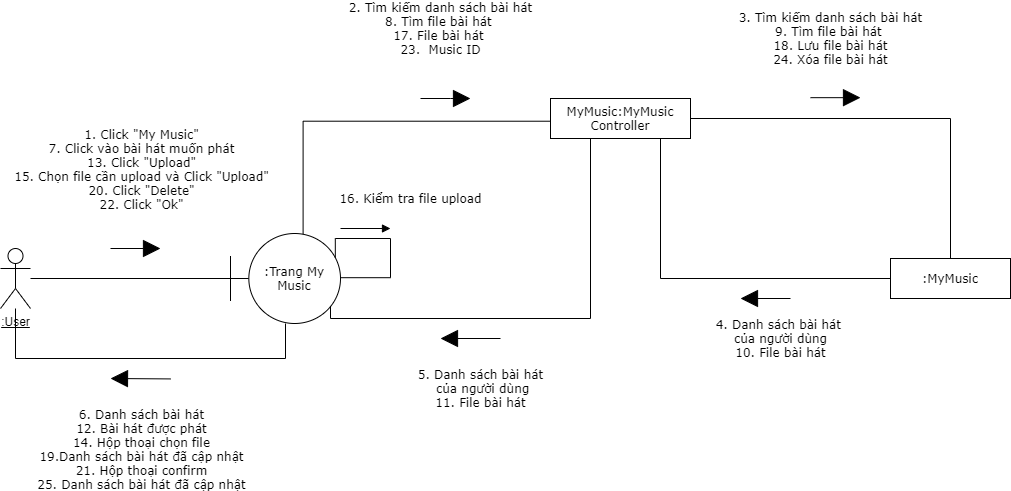

The diagram above was exported from draw.io. Its source (the exported page's mxGraphModel, read from the mxfile embedded in the PNG):
<mxGraphModel dx="1323" dy="626" grid="1" gridSize="10" guides="1" tooltips="1" connect="1" arrows="1" fold="1" page="1" pageScale="1" pageWidth="827" pageHeight="1169" math="0" shadow="0">
  <root>
    <mxCell id="0" />
    <mxCell id="1" parent="0" />
    <mxCell id="1LDzJPE0IrKOHvBTSF5T-1" style="endArrow=none;html=1;fontSize=12;" parent="1" source="1LDzJPE0IrKOHvBTSF5T-2" target="1LDzJPE0IrKOHvBTSF5T-8" edge="1">
      <mxGeometry relative="1" as="geometry" />
    </mxCell>
    <mxCell id="1LDzJPE0IrKOHvBTSF5T-2" value="&lt;u style=&quot;font-size: 12px;&quot;&gt;:User&lt;/u&gt;" style="shape=umlActor;verticalLabelPosition=bottom;verticalAlign=top;html=1;fontSize=12;" parent="1" vertex="1">
      <mxGeometry x="10" y="330" width="30" height="60" as="geometry" />
    </mxCell>
    <mxCell id="1LDzJPE0IrKOHvBTSF5T-3" style="edgeStyle=orthogonalEdgeStyle;rounded=0;orthogonalLoop=1;jettySize=auto;html=1;endArrow=none;endFill=0;fontSize=12;" parent="1" source="1LDzJPE0IrKOHvBTSF5T-5" target="1LDzJPE0IrKOHvBTSF5T-10" edge="1">
      <mxGeometry relative="1" as="geometry" />
    </mxCell>
    <mxCell id="1LDzJPE0IrKOHvBTSF5T-4" style="edgeStyle=orthogonalEdgeStyle;rounded=0;orthogonalLoop=1;jettySize=auto;html=1;entryX=0.882;entryY=0.836;entryDx=0;entryDy=0;endArrow=none;endFill=0;fontSize=12;entryPerimeter=0;" parent="1" source="1LDzJPE0IrKOHvBTSF5T-5" target="1LDzJPE0IrKOHvBTSF5T-8" edge="1">
      <mxGeometry relative="1" as="geometry">
        <Array as="points">
          <mxPoint x="600" y="400" />
          <mxPoint x="340" y="400" />
          <mxPoint x="340" y="383" />
          <mxPoint x="337" y="383" />
        </Array>
      </mxGeometry>
    </mxCell>
    <mxCell id="1LDzJPE0IrKOHvBTSF5T-5" value="&lt;span style=&quot;font-family: verdana; font-size: 12px;&quot;&gt;MyMusic:MyMusic&lt;br style=&quot;font-size: 12px;&quot;&gt;Controller&lt;/span&gt;" style="rounded=0;whiteSpace=wrap;html=1;fontSize=12;" parent="1" vertex="1">
      <mxGeometry x="560" y="180" width="140" height="40" as="geometry" />
    </mxCell>
    <mxCell id="1LDzJPE0IrKOHvBTSF5T-6" style="edgeStyle=orthogonalEdgeStyle;rounded=0;orthogonalLoop=1;jettySize=auto;html=1;entryX=0.001;entryY=0.568;entryDx=0;entryDy=0;entryPerimeter=0;endArrow=none;endFill=0;fontSize=12;exitX=0.66;exitY=0.022;exitDx=0;exitDy=0;exitPerimeter=0;" parent="1" source="1LDzJPE0IrKOHvBTSF5T-8" target="1LDzJPE0IrKOHvBTSF5T-5" edge="1">
      <mxGeometry relative="1" as="geometry">
        <Array as="points">
          <mxPoint x="313" y="203" />
        </Array>
      </mxGeometry>
    </mxCell>
    <mxCell id="1LDzJPE0IrKOHvBTSF5T-7" style="edgeStyle=orthogonalEdgeStyle;rounded=0;orthogonalLoop=1;jettySize=auto;html=1;endArrow=none;endFill=0;fontSize=12;" parent="1" source="1LDzJPE0IrKOHvBTSF5T-8" target="1LDzJPE0IrKOHvBTSF5T-2" edge="1">
      <mxGeometry relative="1" as="geometry">
        <Array as="points">
          <mxPoint x="295" y="440" />
          <mxPoint x="25" y="440" />
        </Array>
      </mxGeometry>
    </mxCell>
    <mxCell id="1LDzJPE0IrKOHvBTSF5T-8" value="&lt;span style=&quot;font-family: verdana; font-size: 12px;&quot;&gt;:Trang My Music&lt;/span&gt;" style="shape=umlBoundary;whiteSpace=wrap;html=1;fontSize=12;" parent="1" vertex="1">
      <mxGeometry x="240" y="315" width="110" height="90" as="geometry" />
    </mxCell>
    <mxCell id="1LDzJPE0IrKOHvBTSF5T-9" style="edgeStyle=orthogonalEdgeStyle;rounded=0;orthogonalLoop=1;jettySize=auto;html=1;endArrow=none;endFill=0;fontSize=12;" parent="1" source="1LDzJPE0IrKOHvBTSF5T-10" edge="1">
      <mxGeometry relative="1" as="geometry">
        <mxPoint x="670" y="230" as="targetPoint" />
        <Array as="points">
          <mxPoint x="670" y="360" />
          <mxPoint x="670" y="220" />
        </Array>
      </mxGeometry>
    </mxCell>
    <mxCell id="1LDzJPE0IrKOHvBTSF5T-10" value="&lt;span style=&quot;font-family: verdana; font-size: 12px;&quot;&gt;:MyMusic&lt;/span&gt;" style="rounded=0;whiteSpace=wrap;html=1;fontSize=12;" parent="1" vertex="1">
      <mxGeometry x="900" y="340" width="120" height="40" as="geometry" />
    </mxCell>
    <mxCell id="1LDzJPE0IrKOHvBTSF5T-11" value="" style="endArrow=block;html=1;fontSize=12;endFill=1;endSize=15;" parent="1" edge="1">
      <mxGeometry width="50" height="50" relative="1" as="geometry">
        <mxPoint x="120" y="330" as="sourcePoint" />
        <mxPoint x="170" y="330" as="targetPoint" />
      </mxGeometry>
    </mxCell>
    <mxCell id="1LDzJPE0IrKOHvBTSF5T-12" value="&lt;span style=&quot;font-family: verdana; font-size: 12px;&quot;&gt;1. Click &quot;My Music&quot;&lt;br style=&quot;font-size: 12px;&quot;&gt;&lt;/span&gt;&lt;span style=&quot;font-family: verdana; font-size: 12px;&quot;&gt;7. Click vào bài hát muốn phát&lt;br style=&quot;font-size: 12px;&quot;&gt;&lt;/span&gt;&lt;span style=&quot;font-family: verdana; font-size: 12px;&quot;&gt;13. Click &quot;Upload&quot;&lt;br style=&quot;font-size: 12px;&quot;&gt;&lt;/span&gt;&lt;span style=&quot;font-family: verdana; font-size: 12px;&quot;&gt;15. Chọn file cần upload&amp;nbsp;&lt;/span&gt;&lt;span style=&quot;font-family: verdana; font-size: 12px;&quot;&gt;và Click &quot;Upload&quot;&lt;br style=&quot;font-size: 12px;&quot;&gt;&lt;/span&gt;&lt;span style=&quot;font-family: verdana; font-size: 12px;&quot;&gt;20. Click &quot;Delete&quot;&lt;br style=&quot;font-size: 12px;&quot;&gt;&lt;/span&gt;&lt;span style=&quot;font-family: verdana; font-size: 12px;&quot;&gt;22. Click &quot;Ok&quot;&lt;/span&gt;&lt;span style=&quot;font-family: verdana; font-size: 12px;&quot;&gt;&lt;br style=&quot;font-size: 12px;&quot;&gt;&lt;/span&gt;" style="edgeLabel;html=1;align=center;verticalAlign=middle;resizable=0;points=[];fontSize=12;" parent="1LDzJPE0IrKOHvBTSF5T-11" vertex="1" connectable="0">
      <mxGeometry x="-0.42" y="-1" relative="1" as="geometry">
        <mxPoint x="15.829999999999998" y="-81" as="offset" />
      </mxGeometry>
    </mxCell>
    <mxCell id="1LDzJPE0IrKOHvBTSF5T-13" value="&lt;span style=&quot;font-family: verdana; font-size: 12px;&quot;&gt;3. Tìm kiếm danh sách bài hát&lt;br style=&quot;font-size: 12px;&quot;&gt;&lt;/span&gt;&lt;span style=&quot;font-family: verdana; font-size: 12px;&quot;&gt;9. Tìm file bài hát&amp;nbsp;&lt;br style=&quot;font-size: 12px;&quot;&gt;&lt;/span&gt;&lt;span style=&quot;font-family: verdana; font-size: 12px;&quot;&gt;18. Lưu file bài hát&lt;br style=&quot;font-size: 12px;&quot;&gt;&lt;/span&gt;&lt;span style=&quot;font-family: verdana; font-size: 12px;&quot;&gt;24. Xóa file bài hát&lt;/span&gt;&lt;span style=&quot;font-family: verdana; font-size: 12px;&quot;&gt;&lt;br style=&quot;font-size: 12px;&quot;&gt;&lt;/span&gt;" style="endArrow=block;html=1;fontSize=12;endFill=1;endSize=15;" parent="1" edge="1">
      <mxGeometry x="-0.2" y="59" width="50" height="50" relative="1" as="geometry">
        <mxPoint x="820" y="179.16999999999996" as="sourcePoint" />
        <mxPoint x="870" y="179.16999999999996" as="targetPoint" />
        <mxPoint as="offset" />
      </mxGeometry>
    </mxCell>
    <mxCell id="1LDzJPE0IrKOHvBTSF5T-14" value="&lt;div style=&quot;font-size: 12px;&quot;&gt;&lt;span style=&quot;font-family: verdana; font-size: 12px;&quot;&gt;2. Tìm kiếm danh sách bài hát&lt;/span&gt;&lt;br style=&quot;font-size: 12px;&quot;&gt;&lt;/div&gt;&lt;div style=&quot;font-size: 12px;&quot;&gt;&lt;span style=&quot;font-family: verdana; font-size: 12px;&quot;&gt;8. Tìm file bài hát&amp;nbsp;&lt;/span&gt;&lt;span style=&quot;font-family: verdana; font-size: 12px;&quot;&gt;&lt;br style=&quot;font-size: 12px;&quot;&gt;&lt;/span&gt;&lt;/div&gt;&lt;div style=&quot;font-size: 12px;&quot;&gt;&lt;span style=&quot;font-family: verdana; font-size: 12px;&quot;&gt;17. File bài hát&amp;nbsp;&lt;/span&gt;&lt;span style=&quot;font-family: verdana; font-size: 12px;&quot;&gt;&lt;br style=&quot;font-size: 12px;&quot;&gt;&lt;/span&gt;&lt;/div&gt;&lt;div style=&quot;font-size: 12px;&quot;&gt;&lt;span style=&quot;font-family: verdana; font-size: 12px;&quot;&gt;23.&amp;nbsp; Music ID&lt;/span&gt;&lt;span style=&quot;font-family: verdana; font-size: 12px;&quot;&gt;&lt;br style=&quot;font-size: 12px;&quot;&gt;&lt;/span&gt;&lt;/div&gt;" style="endArrow=block;html=1;fontSize=12;align=center;endFill=1;endSize=15;" parent="1" edge="1">
      <mxGeometry x="-0.2" y="70" width="50" height="50" relative="1" as="geometry">
        <mxPoint x="430" y="180" as="sourcePoint" />
        <mxPoint x="480" y="180" as="targetPoint" />
        <Array as="points">
          <mxPoint x="470" y="180" />
        </Array>
        <mxPoint as="offset" />
      </mxGeometry>
    </mxCell>
    <mxCell id="1LDzJPE0IrKOHvBTSF5T-15" value="&lt;span style=&quot;font-family: verdana; font-size: 12px;&quot;&gt;4. Danh sách bài hát&amp;nbsp;&lt;/span&gt;&lt;br style=&quot;font-family: verdana; font-size: 12px;&quot;&gt;&lt;span style=&quot;font-family: verdana; font-size: 12px;&quot;&gt;của người dùng&lt;br style=&quot;font-size: 12px;&quot;&gt;&lt;/span&gt;&lt;span style=&quot;font-family: verdana; font-size: 12px;&quot;&gt;10. File bài hát&lt;/span&gt;&lt;span style=&quot;font-family: verdana; font-size: 12px;&quot;&gt;&lt;br style=&quot;font-size: 12px;&quot;&gt;&lt;/span&gt;" style="endArrow=block;html=1;fontSize=12;endFill=1;endSize=15;" parent="1" edge="1">
      <mxGeometry x="-0.6" y="40" width="50" height="50" relative="1" as="geometry">
        <mxPoint x="800" y="380" as="sourcePoint" />
        <mxPoint x="750" y="380" as="targetPoint" />
        <mxPoint as="offset" />
      </mxGeometry>
    </mxCell>
    <mxCell id="1LDzJPE0IrKOHvBTSF5T-16" value="&lt;span style=&quot;font-family: verdana; font-size: 12px;&quot;&gt;5. Danh sách bài hát&lt;/span&gt;&lt;br style=&quot;font-family: verdana; font-size: 12px;&quot;&gt;&lt;span style=&quot;font-family: verdana; font-size: 12px;&quot;&gt;&amp;nbsp;của người dùng&lt;br style=&quot;font-size: 12px;&quot;&gt;&lt;/span&gt;&lt;span style=&quot;font-family: verdana; font-size: 12px;&quot;&gt;11. File bài hát&lt;/span&gt;&lt;span style=&quot;font-family: verdana; font-size: 12px;&quot;&gt;&lt;font style=&quot;font-size: 12px;&quot;&gt;&lt;br style=&quot;font-size: 12px;&quot;&gt;&lt;/font&gt;&lt;/span&gt;" style="endArrow=block;html=1;fontSize=12;endFill=1;jumpSize=7;sourcePerimeterSpacing=2;endSize=15;" parent="1" edge="1">
      <mxGeometry x="-0.3333" y="50" width="50" height="50" relative="1" as="geometry">
        <mxPoint x="510" y="420" as="sourcePoint" />
        <mxPoint x="450" y="420" as="targetPoint" />
        <Array as="points" />
        <mxPoint as="offset" />
      </mxGeometry>
    </mxCell>
    <mxCell id="1LDzJPE0IrKOHvBTSF5T-17" value="" style="endArrow=block;html=1;fontSize=12;endFill=1;endSize=15;" parent="1" edge="1">
      <mxGeometry width="50" height="50" relative="1" as="geometry">
        <mxPoint x="180" y="460.4200000000001" as="sourcePoint" />
        <mxPoint x="120" y="460" as="targetPoint" />
        <Array as="points" />
      </mxGeometry>
    </mxCell>
    <mxCell id="1LDzJPE0IrKOHvBTSF5T-18" value="&lt;span style=&quot;font-family: verdana; font-size: 12px;&quot;&gt;6. Danh sách bài hát&lt;br style=&quot;font-size: 12px;&quot;&gt;&lt;/span&gt;&lt;span style=&quot;font-family: verdana; font-size: 12px;&quot;&gt;12. Bài hát được phát&lt;br style=&quot;font-size: 12px;&quot;&gt;&lt;/span&gt;&lt;span style=&quot;font-family: verdana; font-size: 12px;&quot;&gt;14. Hộp thoại chọn file&lt;br style=&quot;font-size: 12px;&quot;&gt;&lt;/span&gt;&lt;span style=&quot;font-family: verdana; font-size: 12px;&quot;&gt;19.Danh sách bài&amp;nbsp;&lt;/span&gt;&lt;span style=&quot;font-family: verdana; font-size: 12px;&quot;&gt;hát đã cập nhật&lt;br style=&quot;font-size: 12px;&quot;&gt;&lt;/span&gt;&lt;span style=&quot;font-family: verdana; font-size: 12px;&quot;&gt;21. Hộp thoại confirm&lt;br style=&quot;font-size: 12px;&quot;&gt;&lt;/span&gt;&lt;span style=&quot;font-family: verdana; font-size: 12px;&quot;&gt;25. Danh sách bài hát&amp;nbsp;&lt;/span&gt;&lt;span style=&quot;font-family: verdana; font-size: 12px;&quot;&gt;đã cập nhật&lt;/span&gt;&lt;span style=&quot;font-family: verdana; font-size: 12px;&quot;&gt;&lt;br style=&quot;font-size: 12px;&quot;&gt;&lt;/span&gt;" style="edgeLabel;html=1;align=center;verticalAlign=middle;resizable=0;points=[];fontSize=12;" parent="1LDzJPE0IrKOHvBTSF5T-17" vertex="1" connectable="0">
      <mxGeometry x="-0.4094" relative="1" as="geometry">
        <mxPoint x="-12" y="69.71" as="offset" />
      </mxGeometry>
    </mxCell>
    <mxCell id="1LDzJPE0IrKOHvBTSF5T-19" style="edgeStyle=orthogonalEdgeStyle;rounded=0;orthogonalLoop=1;jettySize=auto;html=1;endArrow=none;endFill=0;fontSize=12;exitX=0.953;exitY=0.269;exitDx=0;exitDy=0;exitPerimeter=0;entryX=1.003;entryY=0.491;entryDx=0;entryDy=0;entryPerimeter=0;" parent="1" source="1LDzJPE0IrKOHvBTSF5T-8" target="1LDzJPE0IrKOHvBTSF5T-8" edge="1">
      <mxGeometry relative="1" as="geometry">
        <Array as="points">
          <mxPoint x="345" y="320" />
          <mxPoint x="400" y="320" />
          <mxPoint x="400" y="359" />
        </Array>
      </mxGeometry>
    </mxCell>
    <mxCell id="1LDzJPE0IrKOHvBTSF5T-20" value="&lt;span style=&quot;font-family: verdana; font-size: 12px;&quot;&gt;16. Kiểm tra file upload&lt;/span&gt;&lt;font face=&quot;verdana&quot; style=&quot;font-size: 12px;&quot;&gt;&lt;br style=&quot;font-size: 12px;&quot;&gt;&lt;/font&gt;" style="endArrow=block;html=1;fontSize=12;align=center;endFill=1;" parent="1" edge="1">
      <mxGeometry x="1" y="36" width="50" height="50" relative="1" as="geometry">
        <mxPoint x="350" y="310" as="sourcePoint" />
        <mxPoint x="400" y="310" as="targetPoint" />
        <Array as="points" />
        <mxPoint x="20" y="6" as="offset" />
      </mxGeometry>
    </mxCell>
  </root>
</mxGraphModel>